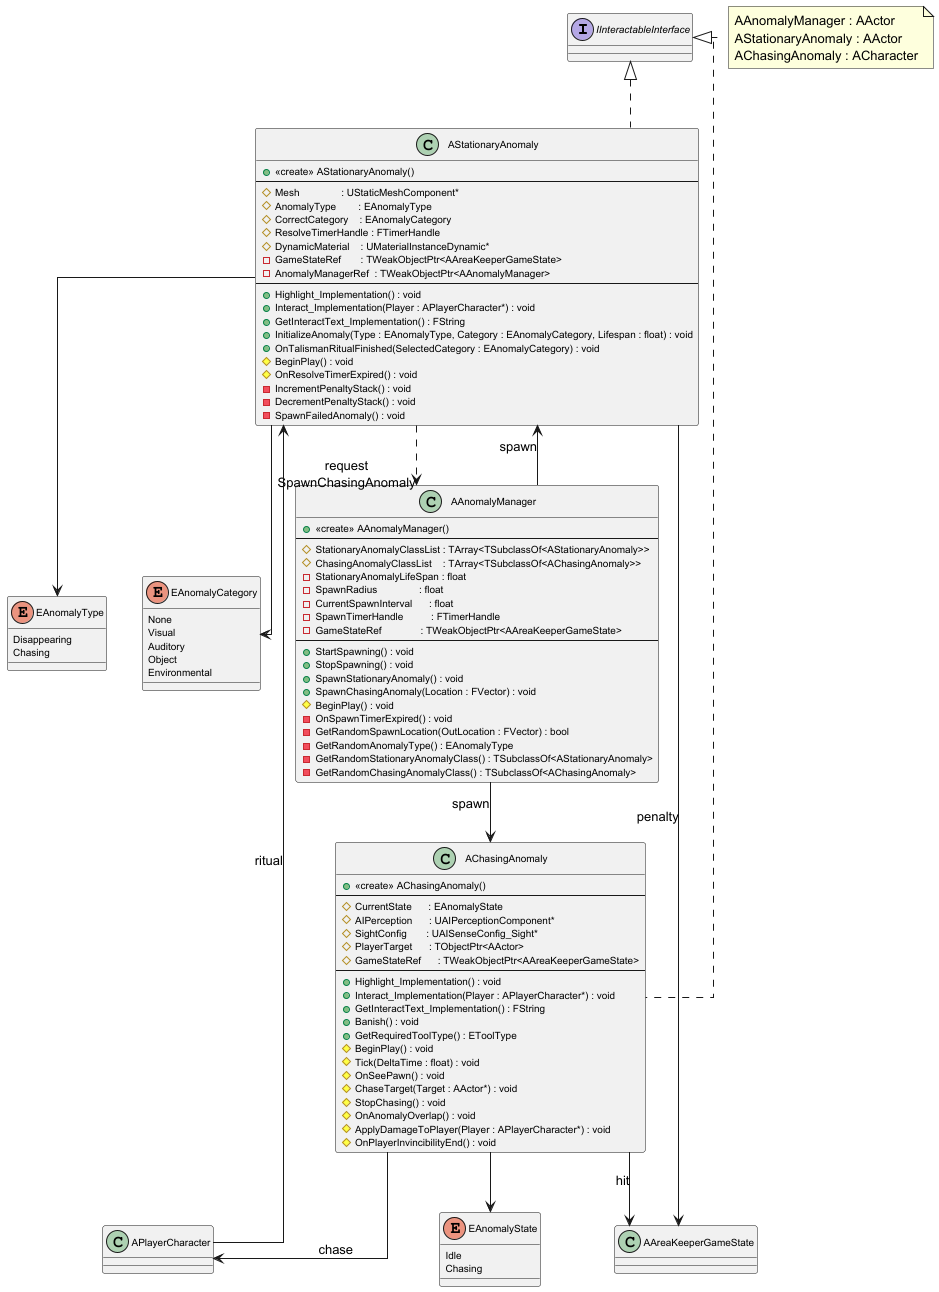

The diagram above was rendered by PlantUML. Its source (embedded in the PNG):
@startuml
skinparam classFontSize 11
skinparam classAttributeFontSize 10
skinparam packagePadding 3
skinparam linetype ortho
skinparam rectangle {
  BorderColor Black
  BackgroundColor White
}

' ======================================================
'               3.3 Anomaly System
' ======================================================

interface IInteractableInterface


' ============================
' AAnomalyManager
' ============================
class AAnomalyManager {
    + <<create>> AAnomalyManager()
    --
    # StationaryAnomalyClassList : TArray<TSubclassOf<AStationaryAnomaly>>
    # ChasingAnomalyClassList    : TArray<TSubclassOf<AChasingAnomaly>>
    - StationaryAnomalyLifeSpan : float
    - SpawnRadius               : float
    - CurrentSpawnInterval      : float
    - SpawnTimerHandle          : FTimerHandle
    - GameStateRef              : TWeakObjectPtr<AAreaKeeperGameState>
    --
    + StartSpawning() : void
    + StopSpawning() : void
    + SpawnStationaryAnomaly() : void
    + SpawnChasingAnomaly(Location : FVector) : void
    # BeginPlay() : void
    - OnSpawnTimerExpired() : void
    - GetRandomSpawnLocation(OutLocation : FVector) : bool
    - GetRandomAnomalyType() : EAnomalyType
    - GetRandomStationaryAnomalyClass() : TSubclassOf<AStationaryAnomaly>
    - GetRandomChasingAnomalyClass() : TSubclassOf<AChasingAnomaly>
}


' ============================
' AStationaryAnomaly
' ============================
class AStationaryAnomaly {
    + <<create>> AStationaryAnomaly()
    --
    # Mesh               : UStaticMeshComponent*
    # AnomalyType        : EAnomalyType
    # CorrectCategory    : EAnomalyCategory
    # ResolveTimerHandle : FTimerHandle
    # DynamicMaterial    : UMaterialInstanceDynamic*
    - GameStateRef       : TWeakObjectPtr<AAreaKeeperGameState>
    - AnomalyManagerRef  : TWeakObjectPtr<AAnomalyManager>
    --
    + Highlight_Implementation() : void
    + Interact_Implementation(Player : APlayerCharacter*) : void
    + GetInteractText_Implementation() : FString
    + InitializeAnomaly(Type : EAnomalyType, Category : EAnomalyCategory, Lifespan : float) : void
    + OnTalismanRitualFinished(SelectedCategory : EAnomalyCategory) : void
    # BeginPlay() : void
    # OnResolveTimerExpired() : void
    - IncrementPenaltyStack() : void
    - DecrementPenaltyStack() : void
    - SpawnFailedAnomaly() : void
}


' ============================
' AChasingAnomaly
' ============================
class AChasingAnomaly {
    + <<create>> AChasingAnomaly()
    --
    # CurrentState      : EAnomalyState
    # AIPerception      : UAIPerceptionComponent*
    # SightConfig       : UAISenseConfig_Sight*
    # PlayerTarget      : TObjectPtr<AActor>
    # GameStateRef      : TWeakObjectPtr<AAreaKeeperGameState>
    --
    + Highlight_Implementation() : void
    + Interact_Implementation(Player : APlayerCharacter*) : void
    + GetInteractText_Implementation() : FString
    + Banish() : void
    + GetRequiredToolType() : EToolType
    # BeginPlay() : void
    # Tick(DeltaTime : float) : void
    # OnSeePawn() : void
    # ChaseTarget(Target : AActor*) : void
    # StopChasing() : void
    # OnAnomalyOverlap() : void
    # ApplyDamageToPlayer(Player : APlayerCharacter*) : void
    # OnPlayerInvincibilityEnd() : void
}


' ============================
' ENUMS
' ============================
enum EAnomalyState {
    Idle
    Chasing
}

enum EAnomalyType {
    Disappearing
    Chasing
}

enum EAnomalyCategory {
    None
    Visual
    Auditory
    Object
    Environmental
}


' ============================
' Referenced Classes
' ============================
class APlayerCharacter
class AAreaKeeperGameState


' ============================
' Relations
' ============================
IInteractableInterface <|.. AStationaryAnomaly
IInteractableInterface <|.. AChasingAnomaly

AAnomalyManager --> AStationaryAnomaly : spawn
AAnomalyManager --> AChasingAnomaly    : spawn

AStationaryAnomaly ..> AAnomalyManager : request\nSpawnChasingAnomaly
AStationaryAnomaly --> AAreaKeeperGameState : penalty

AChasingAnomaly --> AAreaKeeperGameState : hit
AChasingAnomaly --> APlayerCharacter    : chase

APlayerCharacter --> AStationaryAnomaly : ritual

AChasingAnomaly --> EAnomalyState
AStationaryAnomaly --> EAnomalyType
AStationaryAnomaly --> EAnomalyCategory

note as N1
AAnomalyManager : AActor
AStationaryAnomaly : AActor
AChasingAnomaly : ACharacter
end note

@enduml